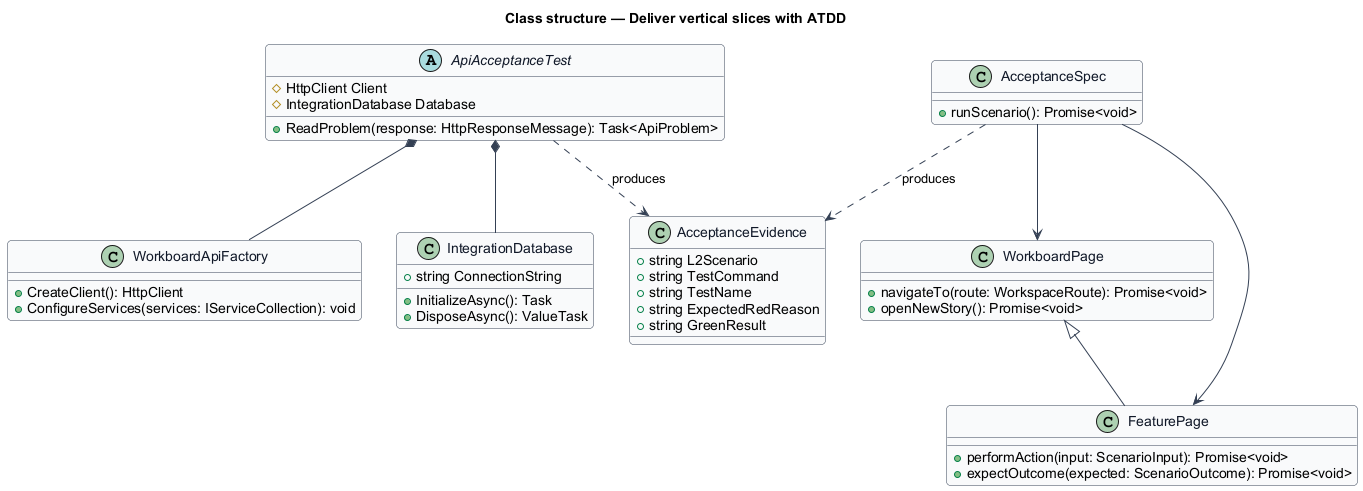

The diagram above was rendered by PlantUML. Its source (embedded in the PNG):
@startuml
skinparam backgroundColor #FFFFFF
skinparam shadowing false
skinparam roundcorner 8
skinparam defaultFontName Arial
skinparam ArrowColor #344054
skinparam class {
  BorderColor #344054
  FontColor #101828
  BackgroundColor #F9FAFB
}
title Class structure — Deliver vertical slices with ATDD

class WorkboardApiFactory {
  +CreateClient(): HttpClient
  +ConfigureServices(services: IServiceCollection): void
}

class IntegrationDatabase {
  +string ConnectionString
  +InitializeAsync(): Task
  +DisposeAsync(): ValueTask
}

abstract class ApiAcceptanceTest {
  #HttpClient Client
  #IntegrationDatabase Database
  +ReadProblem(response: HttpResponseMessage): Task<ApiProblem>
}

class AcceptanceSpec {
  +runScenario(): Promise<void>
}

class WorkboardPage {
  +navigateTo(route: WorkspaceRoute): Promise<void>
  +openNewStory(): Promise<void>
}

class FeaturePage {
  +performAction(input: ScenarioInput): Promise<void>
  +expectOutcome(expected: ScenarioOutcome): Promise<void>
}

class AcceptanceEvidence {
  +string L2Scenario
  +string TestCommand
  +string TestName
  +string ExpectedRedReason
  +string GreenResult
}

ApiAcceptanceTest *-- WorkboardApiFactory
ApiAcceptanceTest *-- IntegrationDatabase
AcceptanceSpec --> WorkboardPage
AcceptanceSpec --> FeaturePage
WorkboardPage <|-- FeaturePage
ApiAcceptanceTest ..> AcceptanceEvidence : produces
AcceptanceSpec ..> AcceptanceEvidence : produces
@enduml